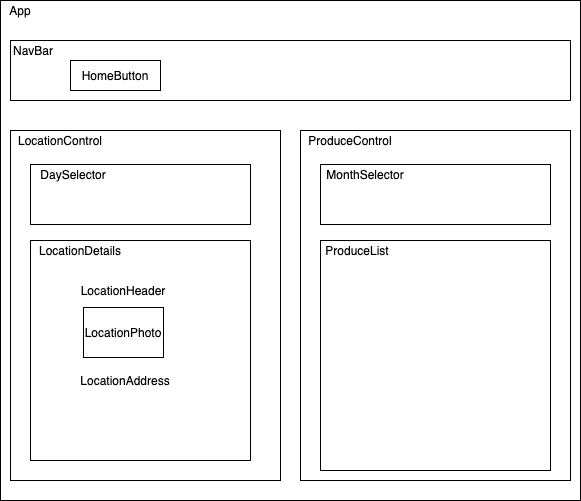

The diagram above was exported from draw.io. Its source (the exported page's mxGraphModel, read from the mxfile embedded in the PNG):
<mxGraphModel dx="585" dy="661" grid="1" gridSize="10" guides="1" tooltips="1" connect="1" arrows="1" fold="1" page="1" pageScale="1" pageWidth="850" pageHeight="1100" math="0" shadow="0">
  <root>
    <mxCell id="0" />
    <mxCell id="1" parent="0" />
    <mxCell id="8IXe2rqbl_Z2xu0zoMLg-10" value="" style="rounded=0;whiteSpace=wrap;html=1;" vertex="1" parent="1">
      <mxGeometry x="40" y="80" width="580" height="500" as="geometry" />
    </mxCell>
    <mxCell id="8IXe2rqbl_Z2xu0zoMLg-2" value="App" style="text;html=1;strokeColor=none;fillColor=none;align=center;verticalAlign=middle;whiteSpace=wrap;rounded=0;" vertex="1" parent="1">
      <mxGeometry x="40" y="80" width="40" height="20" as="geometry" />
    </mxCell>
    <mxCell id="8IXe2rqbl_Z2xu0zoMLg-4" value="" style="rounded=0;whiteSpace=wrap;html=1;" vertex="1" parent="1">
      <mxGeometry x="50" y="120" width="560" height="60" as="geometry" />
    </mxCell>
    <mxCell id="8IXe2rqbl_Z2xu0zoMLg-5" value="NavBar" style="text;html=1;strokeColor=none;fillColor=none;align=center;verticalAlign=middle;whiteSpace=wrap;rounded=0;" vertex="1" parent="1">
      <mxGeometry x="53" y="120" width="40" height="20" as="geometry" />
    </mxCell>
    <mxCell id="8IXe2rqbl_Z2xu0zoMLg-6" value="HomeButton" style="rounded=0;whiteSpace=wrap;html=1;" vertex="1" parent="1">
      <mxGeometry x="110" y="140" width="90" height="30" as="geometry" />
    </mxCell>
    <mxCell id="8IXe2rqbl_Z2xu0zoMLg-8" value="" style="rounded=0;whiteSpace=wrap;html=1;" vertex="1" parent="1">
      <mxGeometry x="50" y="210" width="270" height="350" as="geometry" />
    </mxCell>
    <mxCell id="8IXe2rqbl_Z2xu0zoMLg-9" value="" style="rounded=0;whiteSpace=wrap;html=1;" vertex="1" parent="1">
      <mxGeometry x="340" y="210" width="270" height="350" as="geometry" />
    </mxCell>
    <mxCell id="8IXe2rqbl_Z2xu0zoMLg-11" value="LocationControl" style="text;html=1;strokeColor=none;fillColor=none;align=center;verticalAlign=middle;whiteSpace=wrap;rounded=0;" vertex="1" parent="1">
      <mxGeometry x="80" y="210" width="40" height="20" as="geometry" />
    </mxCell>
    <mxCell id="8IXe2rqbl_Z2xu0zoMLg-12" value="ProduceControl" style="text;html=1;strokeColor=none;fillColor=none;align=center;verticalAlign=middle;whiteSpace=wrap;rounded=0;" vertex="1" parent="1">
      <mxGeometry x="370" y="210" width="40" height="20" as="geometry" />
    </mxCell>
    <mxCell id="8IXe2rqbl_Z2xu0zoMLg-14" value="" style="rounded=0;whiteSpace=wrap;html=1;" vertex="1" parent="1">
      <mxGeometry x="70" y="244" width="220" height="60" as="geometry" />
    </mxCell>
    <mxCell id="8IXe2rqbl_Z2xu0zoMLg-15" value="" style="whiteSpace=wrap;html=1;aspect=fixed;" vertex="1" parent="1">
      <mxGeometry x="70" y="320" width="220" height="220" as="geometry" />
    </mxCell>
    <mxCell id="8IXe2rqbl_Z2xu0zoMLg-16" value="DaySelector" style="text;html=1;strokeColor=none;fillColor=none;align=center;verticalAlign=middle;whiteSpace=wrap;rounded=0;" vertex="1" parent="1">
      <mxGeometry x="93" y="244" width="40" height="20" as="geometry" />
    </mxCell>
    <mxCell id="8IXe2rqbl_Z2xu0zoMLg-17" value="LocationDetails" style="text;html=1;strokeColor=none;fillColor=none;align=center;verticalAlign=middle;whiteSpace=wrap;rounded=0;" vertex="1" parent="1">
      <mxGeometry x="100" y="320" width="40" height="20" as="geometry" />
    </mxCell>
    <mxCell id="8IXe2rqbl_Z2xu0zoMLg-21" value="LocationHeader" style="text;html=1;strokeColor=none;fillColor=none;align=center;verticalAlign=middle;whiteSpace=wrap;rounded=0;" vertex="1" parent="1">
      <mxGeometry x="143" y="360" width="40" height="20" as="geometry" />
    </mxCell>
    <mxCell id="8IXe2rqbl_Z2xu0zoMLg-23" value="LocationPhoto" style="rounded=0;whiteSpace=wrap;html=1;" vertex="1" parent="1">
      <mxGeometry x="123" y="387" width="80" height="50" as="geometry" />
    </mxCell>
    <mxCell id="8IXe2rqbl_Z2xu0zoMLg-25" value="LocationAddress" style="text;html=1;strokeColor=none;fillColor=none;align=center;verticalAlign=middle;whiteSpace=wrap;rounded=0;" vertex="1" parent="1">
      <mxGeometry x="145" y="450" width="40" height="20" as="geometry" />
    </mxCell>
    <mxCell id="8IXe2rqbl_Z2xu0zoMLg-26" value="" style="rounded=0;whiteSpace=wrap;html=1;" vertex="1" parent="1">
      <mxGeometry x="360" y="244" width="230" height="60" as="geometry" />
    </mxCell>
    <mxCell id="8IXe2rqbl_Z2xu0zoMLg-27" value="" style="whiteSpace=wrap;html=1;aspect=fixed;" vertex="1" parent="1">
      <mxGeometry x="360" y="320" width="230" height="230" as="geometry" />
    </mxCell>
    <mxCell id="8IXe2rqbl_Z2xu0zoMLg-28" value="MonthSelector" style="text;html=1;strokeColor=none;fillColor=none;align=center;verticalAlign=middle;whiteSpace=wrap;rounded=0;" vertex="1" parent="1">
      <mxGeometry x="385" y="244" width="40" height="20" as="geometry" />
    </mxCell>
    <mxCell id="8IXe2rqbl_Z2xu0zoMLg-29" value="ProduceList" style="text;html=1;strokeColor=none;fillColor=none;align=center;verticalAlign=middle;whiteSpace=wrap;rounded=0;" vertex="1" parent="1">
      <mxGeometry x="377" y="320" width="40" height="20" as="geometry" />
    </mxCell>
  </root>
</mxGraphModel>